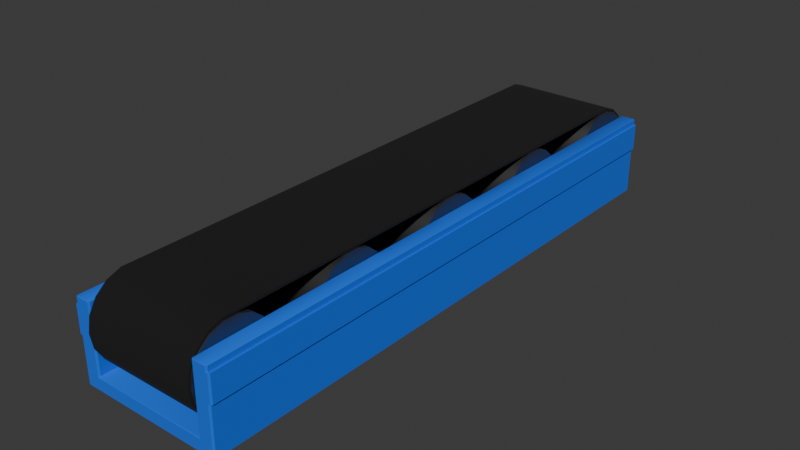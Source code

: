# Source: conveyor1x4-fixed.blend  (saved by Blender 4.0.36; exported with 4.5.12 LTS)
import bpy
from mathutils import Matrix  # noqa: F401  (used for matrix-valued properties, if any)

bpy.ops.wm.read_factory_settings(use_empty=True)
scene = bpy.context.scene
scene.name = 'Scene'

# ---- collections
col_collection = bpy.data.collections.new('Collection'); scene.collection.children.link(col_collection)

# ---- materials (node trees are filled in below, after node groups)
mat_material_001 = bpy.data.materials.new('Material.001')
mat_material_001.use_transparent_shadow = False
mat_material_002 = bpy.data.materials.new('Material.002')
mat_material_002.use_transparent_shadow = False
mat_rubber = bpy.data.materials.new('rubber')
mat_rubber.use_transparent_shadow = False

# ---- node groups
ng_auto_smooth = bpy.data.node_groups.new('Auto Smooth', 'GeometryNodeTree')
_s = ng_auto_smooth.interface.new_socket(name='Geometry', in_out='OUTPUT', socket_type='NodeSocketGeometry')
_s = ng_auto_smooth.interface.new_socket(name='Geometry', in_out='INPUT', socket_type='NodeSocketGeometry')
_s = ng_auto_smooth.interface.new_socket(name='Angle', in_out='INPUT', socket_type='NodeSocketFloat')
_s.subtype = 'ANGLE'
_s.min_value = 0.0
_s.max_value = 3.142
ng_auto_smooth.is_modifier = True
_N = ng_auto_smooth.nodes; _L = ng_auto_smooth.links
n0 = _N.new('NodeGroupOutput'); n0.name = 'Group Output'; n0.location = (480, -100)
n1 = _N.new('NodeGroupInput'); n1.name = 'Group Input'; n1.location = (-420, -300)
n2 = _N.new('NodeGroupInput'); n2.name = 'Group Input.001'; n2.location = (-60, -100)
n3 = _N.new('GeometryNodeSetShadeSmooth'); n3.name = 'Set Shade Smooth'; n3.location = (120, -100)
n3.domain = 'EDGE'
n4 = _N.new('GeometryNodeSetShadeSmooth'); n4.name = 'Set Shade Smooth.001'; n4.location = (300, -100)
n5 = _N.new('GeometryNodeInputMeshEdgeAngle'); n5.name = 'Edge Angle'; n5.location = (-420, -220)
n6 = _N.new('GeometryNodeInputEdgeSmooth'); n6.name = 'Is Edge Smooth'; n6.location = (-60, -160)
n7 = _N.new('GeometryNodeInputShadeSmooth'); n7.name = 'Is Face Smooth'; n7.location = (-240, -340)
n8 = _N.new('FunctionNodeBooleanMath'); n8.name = 'Boolean Math'; n8.location = (-60, -220)
n9 = _N.new('FunctionNodeCompare'); n9.name = 'Compare'; n9.location = (-240, -180)
n9.operation = 'LESS_EQUAL'
_L.new(n5.outputs[0], n9.inputs[0])
_L.new(n4.outputs[0], n0.inputs[0])
_L.new(n1.outputs[1], n9.inputs[1])
_L.new(n9.outputs[0], n8.inputs[0])
_L.new(n7.outputs[0], n8.inputs[1])
_L.new(n2.outputs[0], n3.inputs[0])
_L.new(n6.outputs[0], n3.inputs[1])
_L.new(n3.outputs[0], n4.inputs[0])
_L.new(n8.outputs[0], n3.inputs[2])
n0.is_active_output = True

# ---- material node trees
mat_material_001.use_nodes = True; mat_material_001.node_tree.nodes.clear()
_N = mat_material_001.node_tree.nodes; _L = mat_material_001.node_tree.links
n0 = _N.new('ShaderNodeBsdfPrincipled'); n0.name = 'Principled BSDF'; n0.location = (10, 300)
n0.inputs[0].default_value = (0.004399, 0.1434, 0.8002, 1.0)
n0.inputs[2].default_value = 1.0
n0.inputs[3].default_value = 1.45
n1 = _N.new('ShaderNodeOutputMaterial'); n1.name = 'Material Output'; n1.location = (300, 300)
_L.new(n0.outputs[0], n1.inputs[0])
n1.is_active_output = True
mat_material_002.use_nodes = True; mat_material_002.node_tree.nodes.clear()
_N = mat_material_002.node_tree.nodes; _L = mat_material_002.node_tree.links
n0 = _N.new('ShaderNodeBsdfPrincipled'); n0.name = 'Principled BSDF'; n0.location = (10, 300)
n0.inputs[0].default_value = (0.2037, 0.2037, 0.2037, 1.0)
n0.inputs[1].default_value = 1.0
n0.inputs[3].default_value = 1.45
n1 = _N.new('ShaderNodeOutputMaterial'); n1.name = 'Material Output'; n1.location = (300, 300)
_L.new(n0.outputs[0], n1.inputs[0])
n1.is_active_output = True
mat_rubber.use_nodes = True; mat_rubber.node_tree.nodes.clear()
_N = mat_rubber.node_tree.nodes; _L = mat_rubber.node_tree.links
n0 = _N.new('ShaderNodeOutputMaterial'); n0.name = 'Material Output'; n0.location = (550, 287)
n1 = _N.new('ShaderNodeBsdfPrincipled'); n1.name = 'Principled BSDF'; n1.location = (10, 300)
n1.inputs[0].default_value = (0.006278, 0.006278, 0.006278, 1.0)
n1.inputs[2].default_value = 1.0
n1.inputs[3].default_value = 1.45
_L.new(n1.outputs[0], n0.inputs[0])
n0.is_active_output = True

# ---- world
world_world = bpy.data.worlds.new('World'); scene.world = world_world
world_world.use_nodes = True; world_world.node_tree.nodes.clear()
_N = world_world.node_tree.nodes; _L = world_world.node_tree.links
n0 = _N.new('ShaderNodeOutputWorld'); n0.name = 'World Output'; n0.location = (300, 300)
n1 = _N.new('ShaderNodeBackground'); n1.name = 'Background'; n1.location = (10, 300)
n1.inputs[0].default_value = (0.05088, 0.05088, 0.05088, 1.0)
_L.new(n1.outputs[0], n0.inputs[0])
n0.is_active_output = True
world_world.color = (0.05088, 0.05088, 0.05088)
world_world.use_sun_shadow = False
world_world.sun_shadow_jitter_overblur = 0.0

# ---- meshes
me_cube_001 = bpy.data.meshes.new('Cube.001')
me_cube_001.from_pydata([(-0.4899, -2.0, -0.341), (-0.4999, -1.99, -0.341), (-0.4899, -1.99, -0.3466), (-0.4899, -2.0, 0.2046), (-0.4899, -1.99, 0.2102), (-0.4999, -1.99, 0.2046), (-0.4999, 1.99, -0.341), (-0.4899, 2.0, -0.341), (-0.4899, 1.99, -0.3466), (-0.4999, 1.99, 0.2046), (-0.4899, 1.99, 0.2102), (-0.4899, 2.0, 0.2046), (0.4901, -1.99, -0.3466), (0.5001, -1.99, -0.341), (0.4901, -2.0, -0.341), (0.4901, -2.0, 0.2046), (0.5001, -1.99, 0.2046), (0.4901, -1.99, 0.2102), (0.4901, 1.99, -0.3466), (0.4901, 2.0, -0.341), (0.5001, 1.99, -0.341), (0.5001, 1.99, 0.2046), (0.4901, 2.0, 0.2046), (0.4901, 1.99, 0.2102), (-0.3822, 1.99, -0.2549), (-0.4022, 2.0, -0.2604), (-0.3922, 1.99, -0.2493), (-0.4022, 2.0, 0.2046), (-0.4022, 1.99, 0.2102), (-0.3922, 1.99, 0.2046), (0.3924, 1.99, 0.2046), (0.4024, 1.99, 0.2102), (0.4024, 2.0, 0.2046), (0.3924, 1.99, -0.2493), (0.4024, 2.0, -0.2604), (0.3824, 1.99, -0.2549), (-0.4022, -2.0, 0.2046), (-0.3922, -1.99, 0.2046), (-0.4022, -1.99, 0.2102), (0.3924, -1.99, -0.2493), (0.3824, -1.99, -0.2549), (0.4024, -2.0, -0.2604), (0.4024, -2.0, 0.2046), (0.4024, -1.99, 0.2102), (0.3924, -1.99, 0.2046), (-0.3822, -1.99, -0.2549), (-0.3922, -1.99, -0.2493), (-0.4022, -2.0, -0.2604), (0.5001, -1.99, -0.01343), (0.5001, -1.99, 0.1684), (0.4901, -2.0, 0.1684), (0.4901, -2.0, -0.01343), (0.4901, 2.0, -0.01343), (0.4901, 2.0, 0.1684), (0.5001, 1.99, 0.1684), (0.5001, 1.99, -0.01343), (0.5141, -1.99, -0.01343), (0.5141, -1.99, 0.1684), (0.5041, -2.0, 0.1684), (0.5041, -2.0, -0.01343), (0.5041, 2.0, -0.01343), (0.5041, 2.0, 0.1684), (0.5141, 1.99, 0.1684), (0.5141, 1.99, -0.01343), (-0.4899, -2.0, -0.0298), (-0.4899, -2.0, 0.1521), (-0.4999, -1.99, 0.1521), (-0.4999, -1.99, -0.0298), (-0.4999, 1.99, -0.0298), (-0.4999, 1.99, 0.1521), (-0.4899, 2.0, 0.1521), (-0.4899, 2.0, -0.0298), (-0.5046, -2.0, -0.0298), (-0.5046, -2.0, 0.1521), (-0.5146, -1.99, 0.1521), (-0.5146, -1.99, -0.0298), (-0.5146, 1.99, -0.0298), (-0.5146, 1.99, 0.1521), (-0.5046, 2.0, 0.1521), (-0.5046, 2.0, -0.0298)], [], [(8, 18, 12, 2), (54, 21, 16, 49), (17, 23, 31, 43), (66, 5, 9, 69), (10, 4, 38, 28), (22, 53, 52, 19, 7, 71, 70, 11, 27, 25, 34, 32), (40, 35, 24, 45), (33, 39, 44, 30), (37, 46, 26, 29), (0, 1, 2), (3, 4, 5), (6, 7, 8), (9, 10, 11), (12, 13, 14), (15, 16, 17), (18, 19, 20), (21, 22, 23), (24, 25, 26), (27, 28, 29), (30, 31, 32), (33, 34, 35), (36, 37, 38), (39, 40, 41), (42, 43, 44), (45, 46, 47), (65, 3, 5, 66), (1, 6, 8, 2), (4, 10, 9, 5), (2, 12, 14, 0), (49, 16, 15, 50), (7, 19, 18, 8), (53, 22, 21, 54), (32, 34, 33, 30), (10, 28, 27, 11), (22, 32, 31, 23), (24, 35, 34, 25), (16, 21, 23, 17), (35, 40, 39, 33), (17, 43, 42, 15), (40, 45, 47, 41), (30, 44, 43, 31), (3, 36, 38, 4), (28, 38, 37, 29), (69, 9, 11, 70), (36, 47, 46, 37), (25, 27, 29, 26), (41, 42, 44, 39), (26, 46, 45, 24), (12, 18, 20, 13), (3, 65, 64, 0, 14, 51, 50, 15, 42, 41, 47, 36), (19, 52, 55, 20), (53, 54, 62, 61), (13, 48, 51, 14), (49, 50, 58, 57), (20, 55, 48, 13), (54, 49, 57, 62), (60, 61, 62, 63), (56, 57, 58, 59), (63, 62, 57, 56), (52, 53, 61, 60), (50, 51, 59, 58), (48, 55, 63, 56), (51, 48, 56, 59), (55, 52, 60, 63), (6, 68, 71, 7), (64, 65, 73, 72), (0, 64, 67, 1), (68, 67, 75, 76), (1, 67, 68, 6), (70, 71, 79, 78), (76, 77, 78, 79), (72, 73, 74, 75), (75, 74, 77, 76), (67, 64, 72, 75), (71, 68, 76, 79), (66, 69, 77, 74), (65, 66, 74, 73), (69, 70, 78, 77)])
me_cube_001.polygons.foreach_set('use_smooth', [True] * 78)
_uv = me_cube_001.uv_layers.new(name='UVMap')
_uv.uv.foreach_set('vector', [0.1275, 0.5013, 0.3725, 0.5012, 0.3725, 0.7487, 0.1275, 0.7487, 0.6063, 0.5012, 0.6225, 0.5012, 0.6225, 0.7487, 0.6063, 0.7487, 0.6275, 0.7488, 0.6275, 0.5013, 0.6494, 0.5012, 0.6494, 0.7488, 0.5989, 0.00125, 0.6225, 0.00125, 0.6225, 0.2488, 0.5989, 0.2488, 0.8725, 0.5013, 0.8725, 0.7487, 0.8506, 0.7488, 0.8506, 0.5013, 0.6225, 0.4975, 0.6063, 0.4975, 0.5246, 0.4975, 0.3775, 0.4975, 0.3775, 0.2525, 0.5173, 0.2525, 0.5989, 0.2525, 0.6225, 0.2525, 0.6225, 0.2744, 0.4137, 0.2744, 0.4137, 0.4756, 0.6225, 0.4756, 0.3718, 0.723, 0.3718, 0.527, 0.1282, 0.527, 0.1282, 0.723, 0.3775, 0.527, 0.3775, 0.723, 0.5793, 0.723, 0.5793, 0.527, 0.5793, 0.02703, 0.3775, 0.02703, 0.3775, 0.223, 0.5793, 0.223, 0.3775, 0.0, 0.3775, 0.00125, 0.375, 0.00125, 0.8725, 0.75, 0.8725, 0.7487, 0.875, 0.7488, 0.3775, 0.2488, 0.3775, 0.25, 0.375, 0.2488, 0.875, 0.5013, 0.8725, 0.5013, 0.8725, 0.5, 0.3725, 0.7487, 0.375, 0.7488, 0.3725, 0.75, 0.6225, 0.7525, 0.6225, 0.75, 0.625, 0.7525, 0.3725, 0.5012, 0.3725, 0.5, 0.375, 0.5013, 0.6225, 0.5, 0.6225, 0.4975, 0.625, 0.4975, 0.4162, 0.2794, 0.4137, 0.2744, 0.4187, 0.2769, 0.8506, 0.5, 0.8506, 0.5013, 0.8481, 0.5013, 0.6519, 0.5013, 0.6494, 0.5012, 0.6494, 0.5, 0.4187, 0.4731, 0.4137, 0.4756, 0.4162, 0.4706, 0.6225, 0.9756, 0.6225, 0.9731, 0.625, 0.9756, 0.4187, 0.7769, 0.4162, 0.7794, 0.4137, 0.7744, 0.6225, 0.7744, 0.625, 0.7744, 0.6225, 0.7769, 0.4162, 0.9706, 0.4187, 0.9731, 0.4137, 0.9756, 0.5989, 0.0, 0.6225, 0.0, 0.6225, 0.00125, 0.5989, 0.00125, 0.125, 0.7488, 0.125, 0.5013, 0.1275, 0.5013, 0.1275, 0.7487, 0.8725, 0.7487, 0.8725, 0.5013, 0.875, 0.5013, 0.875, 0.7488, 0.1275, 0.7487, 0.3725, 0.7487, 0.3725, 0.75, 0.1275, 0.75, 0.6063, 0.7487, 0.6225, 0.7487, 0.6225, 0.7525, 0.6063, 0.7525, 0.1275, 0.5, 0.3725, 0.5, 0.3725, 0.5012, 0.1275, 0.5013, 0.6063, 0.4975, 0.6225, 0.4975, 0.6225, 0.5012, 0.6063, 0.5012, 0.6225, 0.4756, 0.4137, 0.4756, 0.4187, 0.4731, 0.6225, 0.4731, 0.8725, 0.5013, 0.8506, 0.5013, 0.8506, 0.5, 0.8725, 0.5, 0.6225, 0.4975, 0.6225, 0.4756, 0.625, 0.4756, 0.625, 0.4975, 0.4162, 0.2794, 0.4162, 0.4706, 0.4137, 0.4756, 0.4137, 0.2744, 0.6225, 0.7487, 0.6225, 0.5012, 0.6275, 0.5013, 0.6275, 0.7488, 0.3718, 0.527, 0.3718, 0.723, 0.3775, 0.723, 0.3775, 0.527, 0.625, 0.7525, 0.625, 0.7744, 0.6225, 0.7744, 0.6225, 0.7525, 0.4162, 0.7794, 0.4162, 0.9706, 0.4137, 0.9756, 0.4137, 0.7744, 0.6519, 0.5013, 0.6519, 0.7488, 0.6494, 0.7488, 0.6494, 0.5012, 0.8725, 0.75, 0.8506, 0.75, 0.8506, 0.7488, 0.8725, 0.7487, 0.8506, 0.5013, 0.8506, 0.7488, 0.8481, 0.7488, 0.8481, 0.5013, 0.5989, 0.2488, 0.6225, 0.2488, 0.6225, 0.2525, 0.5989, 0.2525, 0.6225, 0.9756, 0.4137, 0.9756, 0.4187, 0.9731, 0.6225, 0.9731, 0.4137, 0.2744, 0.6225, 0.2744, 0.6225, 0.2769, 0.4187, 0.2769, 0.4137, 0.7744, 0.6225, 0.7744, 0.6225, 0.7769, 0.4187, 0.7769, 0.3775, 0.223, 0.3775, 0.02703, 0.375, 0.02703, 0.375, 0.223, 0.3725, 0.7487, 0.3725, 0.5012, 0.3775, 0.5013, 0.3775, 0.7487, 0.6225, 0.9975, 0.5989, 0.9975, 0.5173, 0.9975, 0.3775, 0.9975, 0.3775, 0.7525, 0.5246, 0.7525, 0.6063, 0.7525, 0.6225, 0.7525, 0.6225, 0.7744, 0.4137, 0.7744, 0.4137, 0.9756, 0.6225, 0.9756, 0.3775, 0.4975, 0.5246, 0.4975, 0.5246, 0.5012, 0.3775, 0.5013, 0.6063, 0.4975, 0.6063, 0.5012, 0.6063, 0.5012, 0.6063, 0.4975, 0.3775, 0.7487, 0.5246, 0.7487, 0.5246, 0.7525, 0.3775, 0.7525, 0.6063, 0.7487, 0.6063, 0.7525, 0.6063, 0.7525, 0.6063, 0.7487, 0.3775, 0.5013, 0.5246, 0.5012, 0.5246, 0.7487, 0.3775, 0.7487, 0.6063, 0.5012, 0.6063, 0.7487, 0.6063, 0.7487, 0.6063, 0.5012, 0.5246, 0.4975, 0.6063, 0.4975, 0.6063, 0.5012, 0.5246, 0.5012, 0.5246, 0.7487, 0.6063, 0.7487, 0.6063, 0.7525, 0.5246, 0.7525, 0.5246, 0.5012, 0.6063, 0.5012, 0.6063, 0.7487, 0.5246, 0.7487, 0.5246, 0.4975, 0.6063, 0.4975, 0.6063, 0.4975, 0.5246, 0.4975, 0.6063, 0.7525, 0.5246, 0.7525, 0.5246, 0.7525, 0.6063, 0.7525, 0.5246, 0.7487, 0.5246, 0.5012, 0.5246, 0.5012, 0.5246, 0.7487, 0.5246, 0.7525, 0.5246, 0.7487, 0.5246, 0.7487, 0.5246, 0.7525, 0.5246, 0.5012, 0.5246, 0.4975, 0.5246, 0.4975, 0.5246, 0.5012, 0.3775, 0.2488, 0.5173, 0.2488, 0.5173, 0.2525, 0.3775, 0.2525, 0.5173, 0.9975, 0.5989, 0.9975, 0.5989, 0.9975, 0.5173, 0.9975, 0.3775, 0.0, 0.5173, 0.0, 0.5173, 0.00125, 0.3775, 0.00125, 0.5173, 0.2488, 0.5173, 0.00125, 0.5173, 0.00125, 0.5173, 0.2488, 0.3775, 0.00125, 0.5173, 0.00125, 0.5173, 0.2488, 0.3775, 0.2488, 0.5989, 0.2525, 0.5173, 0.2525, 0.5173, 0.2525, 0.5989, 0.2525, 0.5173, 0.2488, 0.5989, 0.2488, 0.5989, 0.2525, 0.5173, 0.2525, 0.5173, 0.0, 0.5989, 0.0, 0.5989, 0.00125, 0.5173, 0.00125, 0.5173, 0.00125, 0.5989, 0.00125, 0.5989, 0.2488, 0.5173, 0.2488, 0.5173, 0.00125, 0.5173, 0.0, 0.5173, 0.0, 0.5173, 0.00125, 0.5173, 0.2525, 0.5173, 0.2488, 0.5173, 0.2488, 0.5173, 0.2525, 0.5989, 0.00125, 0.5989, 0.2488, 0.5989, 0.2488, 0.5989, 0.00125, 0.5989, 0.0, 0.5989, 0.00125, 0.5989, 0.00125, 0.5989, 0.0, 0.5989, 0.2488, 0.5989, 0.2525, 0.5989, 0.2525, 0.5989, 0.2488])
me_cube_001.materials.append(mat_material_001)
me_cube_001.update()
me_cylinder = bpy.data.meshes.new('Cylinder')
me_cylinder.from_pydata([(-0.3928, 0.2767, -3.819e-08), (0.3928, 0.2767, 2.142e-08), (-0.3928, 0.26, -0.09462), (0.3928, 0.26, -0.09462), (-0.3928, 0.2119, -0.1778), (0.3928, 0.2119, -0.1778), (-0.3928, 0.1383, -0.2396), (0.3928, 0.1383, -0.2396), (-0.3928, 0.04804, -0.2725), (0.3928, 0.04804, -0.2725), (-0.3928, -0.04804, -0.2725), (0.3928, -0.04804, -0.2725), (-0.3928, -0.1383, -0.2396), (0.3928, -0.1383, -0.2396), (-0.3928, -0.2119, -0.1778), (0.3928, -0.2119, -0.1778), (-0.3928, -0.26, -0.09462), (0.3928, -0.26, -0.09462), (-0.3928, -0.2767, -3.819e-08), (0.3928, -0.2767, 2.142e-08), (-0.3928, -0.26, 0.09462), (0.3928, -0.26, 0.09462), (-0.3928, -0.2119, 0.1778), (0.3928, -0.2119, 0.1778), (-0.3928, -0.1383, 0.2396), (0.3928, -0.1383, 0.2396), (-0.3928, -0.04804, 0.2725), (0.3928, -0.04804, 0.2725), (-0.3928, 0.04804, 0.2725), (0.3928, 0.04804, 0.2725), (-0.3928, 0.1383, 0.2396), (0.3928, 0.1383, 0.2396), (-0.3928, 0.2119, 0.1778), (0.3928, 0.2119, 0.1778), (-0.3928, 0.26, 0.09462), (0.3928, 0.26, 0.09462)], [], [(0, 1, 3, 2), (2, 3, 5, 4), (4, 5, 7, 6), (6, 7, 9, 8), (8, 9, 11, 10), (10, 11, 13, 12), (12, 13, 15, 14), (14, 15, 17, 16), (16, 17, 19, 18), (18, 19, 21, 20), (20, 21, 23, 22), (22, 23, 25, 24), (24, 25, 27, 26), (26, 27, 29, 28), (28, 29, 31, 30), (30, 31, 33, 32), (3, 1, 35, 33, 31, 29, 27, 25, 23, 21, 19, 17, 15, 13, 11, 9, 7, 5), (32, 33, 35, 34), (34, 35, 1, 0), (0, 2, 4, 6, 8, 10, 12, 14, 16, 18, 20, 22, 24, 26, 28, 30, 32, 34)])
me_cylinder.polygons.foreach_set('use_smooth', [True] * 20)
_uv = me_cylinder.uv_layers.new(name='UVMap')
_uv.uv.foreach_set('vector', [1.0, 0.5, 1.0, 1.0, 0.9444, 1.0, 0.9444, 0.5, 0.9444, 0.5, 0.9444, 1.0, 0.8889, 1.0, 0.8889, 0.5, 0.8889, 0.5, 0.8889, 1.0, 0.8333, 1.0, 0.8333, 0.5, 0.8333, 0.5, 0.8333, 1.0, 0.7778, 1.0, 0.7778, 0.5, 0.7778, 0.5, 0.7778, 1.0, 0.7222, 1.0, 0.7222, 0.5, 0.7222, 0.5, 0.7222, 1.0, 0.6667, 1.0, 0.6667, 0.5, 0.6667, 0.5, 0.6667, 1.0, 0.6111, 1.0, 0.6111, 0.5, 0.6111, 0.5, 0.6111, 1.0, 0.5556, 1.0, 0.5556, 0.5, 0.5556, 0.5, 0.5556, 1.0, 0.5, 1.0, 0.5, 0.5, 0.5, 0.5, 0.5, 1.0, 0.4444, 1.0, 0.4444, 0.5, 0.4444, 0.5, 0.4444, 1.0, 0.3889, 1.0, 0.3889, 0.5, 0.3889, 0.5, 0.3889, 1.0, 0.3333, 1.0, 0.3333, 0.5, 0.3333, 0.5, 0.3333, 1.0, 0.2778, 1.0, 0.2778, 0.5, 0.2778, 0.5, 0.2778, 1.0, 0.2222, 1.0, 0.2222, 0.5, 0.2222, 0.5, 0.2222, 1.0, 0.1667, 1.0, 0.1667, 0.5, 0.1667, 0.5, 0.1667, 1.0, 0.1111, 1.0, 0.1111, 0.5, 0.3321, 0.4755, 0.25, 0.49, 0.1679, 0.4755, 0.09573, 0.4339, 0.04215, 0.37, 0.01365, 0.2917, 0.01365, 0.2083, 0.04215, 0.13, 0.09573, 0.06615, 0.1679, 0.02447, 0.25, 0.01, 0.3321, 0.02447, 0.4043, 0.06615, 0.4578, 0.13, 0.4864, 0.2083, 0.4864, 0.2917, 0.4578, 0.37, 0.4043, 0.4339, 0.1111, 0.5, 0.1111, 1.0, 0.05556, 1.0, 0.05556, 0.5, 0.05556, 0.5, 0.05556, 1.0, -1.863e-07, 1.0, -1.863e-07, 0.5, 0.75, 0.49, 0.8321, 0.4755, 0.9043, 0.4339, 0.9578, 0.37, 0.9864, 0.2917, 0.9864, 0.2083, 0.9578, 0.13, 0.9043, 0.06615, 0.8321, 0.02447, 0.75, 0.01, 0.6679, 0.02447, 0.5957, 0.06615, 0.5422, 0.13, 0.5136, 0.2083, 0.5136, 0.2917, 0.5422, 0.37, 0.5957, 0.4339, 0.6679, 0.4755])
me_cylinder.materials.append(mat_material_002)
me_cylinder.update()
me_cylinder_003 = bpy.data.meshes.new('Cylinder.003')
me_cylinder_003.from_pydata([(-0.3853, -1.683, -0.2897), (0.3853, -1.683, -0.2897), (-0.3853, -1.785, -0.2897), (0.3853, -1.785, -0.2897), (-0.3853, -1.881, -0.2548), (0.3853, -1.881, -0.2548), (-0.3853, -1.959, -0.1891), (0.3853, -1.959, -0.1891), (-0.3853, -2.011, -0.1006), (0.3853, -2.011, -0.1006), (-0.3853, -2.028, -4.47e-08), (0.3853, -2.028, 1.49e-08), (-0.3853, -2.011, 0.1006), (0.3853, -2.011, 0.1006), (-0.3853, -1.959, 0.1891), (0.3853, -1.959, 0.1891), (-0.3853, -1.881, 0.2548), (0.3853, -1.881, 0.2548), (-0.3853, -1.785, 0.2897), (0.3853, -1.785, 0.2897), (-0.3853, -1.683, 0.2897), (0.3853, -1.683, 0.2897), (-0.3853, 1.683, -0.2897), (0.3853, 1.683, -0.2897), (-0.3853, 1.785, -0.2897), (0.3853, 1.785, -0.2897), (-0.3853, 1.881, -0.2548), (0.3853, 1.881, -0.2548), (-0.3853, 1.959, -0.1891), (0.3853, 1.959, -0.1891), (-0.3853, 2.011, -0.1006), (0.3853, 2.011, -0.1006), (-0.3853, 2.028, -4.47e-08), (0.3853, 2.028, 1.49e-08), (-0.3853, 2.011, 0.1006), (0.3853, 2.011, 0.1006), (-0.3853, 1.959, 0.1891), (0.3853, 1.959, 0.1891), (-0.3853, 1.881, 0.2548), (0.3853, 1.881, 0.2548), (-0.3853, 1.785, 0.2897), (0.3853, 1.785, 0.2897), (-0.3853, 1.683, 0.2897), (0.3853, 1.683, 0.2897), (-0.3853, -1.683, -0.2737), (0.3853, -1.683, -0.2737), (-0.3853, -1.782, -0.2739), (0.3853, -1.782, -0.2739), (-0.3853, -1.873, -0.2409), (0.3853, -1.873, -0.2409), (-0.3853, -1.947, -0.1788), (0.3853, -1.947, -0.1788), (-0.3853, -1.996, -0.09513), (0.3853, -1.996, -0.09513), (-0.3853, -2.012, -4.47e-08), (0.3853, -2.012, 1.49e-08), (-0.3853, -1.996, 0.09513), (0.3853, -1.996, 0.09513), (-0.3853, -1.947, 0.1788), (0.3853, -1.947, 0.1788), (-0.3853, -1.873, 0.2409), (0.3853, -1.873, 0.2409), (-0.3853, -1.782, 0.2739), (0.3853, -1.782, 0.2739), (-0.3853, -1.683, 0.2737), (0.3853, -1.683, 0.2737), (-0.3853, 1.683, -0.2737), (0.3853, 1.683, -0.2737), (-0.3853, 1.782, -0.2739), (0.3853, 1.782, -0.2739), (-0.3853, 1.873, -0.2409), (0.3853, 1.873, -0.2409), (-0.3853, 1.947, -0.1788), (0.3853, 1.947, -0.1788), (-0.3853, 1.996, -0.09513), (0.3853, 1.996, -0.09513), (-0.3853, 2.012, -4.47e-08), (0.3853, 2.012, 1.49e-08), (-0.3853, 1.996, 0.09513), (0.3853, 1.996, 0.09513), (-0.3853, 1.947, 0.1788), (0.3853, 1.947, 0.1788), (-0.3853, 1.873, 0.2409), (0.3853, 1.873, 0.2409), (-0.3853, 1.782, 0.2739), (0.3853, 1.782, 0.2739), (-0.3853, 1.683, 0.2737), (0.3853, 1.683, 0.2737)], [], [(0, 1, 3, 2), (2, 3, 5, 4), (4, 5, 7, 6), (6, 7, 9, 8), (8, 9, 11, 10), (10, 11, 13, 12), (12, 13, 15, 14), (14, 15, 17, 16), (16, 17, 19, 18), (18, 19, 21, 20), (22, 24, 25, 23), (24, 26, 27, 25), (26, 28, 29, 27), (28, 30, 31, 29), (30, 32, 33, 31), (32, 34, 35, 33), (34, 36, 37, 35), (36, 38, 39, 37), (38, 40, 41, 39), (40, 42, 43, 41), (20, 21, 43, 42), (0, 22, 23, 1), (44, 46, 47, 45), (46, 48, 49, 47), (48, 50, 51, 49), (50, 52, 53, 51), (52, 54, 55, 53), (54, 56, 57, 55), (56, 58, 59, 57), (58, 60, 61, 59), (60, 62, 63, 61), (62, 64, 65, 63), (66, 67, 69, 68), (68, 69, 71, 70), (70, 71, 73, 72), (72, 73, 75, 74), (74, 75, 77, 76), (76, 77, 79, 78), (78, 79, 81, 80), (80, 81, 83, 82), (82, 83, 85, 84), (84, 85, 87, 86), (64, 86, 87, 65), (44, 45, 67, 66), (0, 2, 46, 44), (3, 1, 45, 47), (2, 4, 48, 46), (5, 3, 47, 49), (4, 6, 50, 48), (7, 5, 49, 51), (6, 8, 52, 50), (9, 7, 51, 53), (8, 10, 54, 52), (11, 9, 53, 55), (10, 12, 56, 54), (13, 11, 55, 57), (12, 14, 58, 56), (15, 13, 57, 59), (14, 16, 60, 58), (17, 15, 59, 61), (16, 18, 62, 60), (19, 17, 61, 63), (18, 20, 64, 62), (21, 19, 63, 65), (24, 22, 66, 68), (23, 25, 69, 67), (26, 24, 68, 70), (25, 27, 71, 69), (28, 26, 70, 72), (27, 29, 73, 71), (30, 28, 72, 74), (29, 31, 75, 73), (32, 30, 74, 76), (31, 33, 77, 75), (34, 32, 76, 78), (33, 35, 79, 77), (36, 34, 78, 80), (35, 37, 81, 79), (38, 36, 80, 82), (37, 39, 83, 81), (40, 38, 82, 84), (39, 41, 85, 83), (42, 40, 84, 86), (41, 43, 87, 85), (43, 21, 65, 87), (20, 42, 86, 64), (1, 23, 67, 45), (22, 0, 44, 66)])
me_cylinder_003.polygons.foreach_set('use_smooth', [True] * 88)
_uv = me_cylinder_003.uv_layers.new(name='UVMap')
_uv.uv.foreach_set('vector', [0.7527, 0.05995, 0.5855, 0.05995, 0.5855, 0.03779, 0.7527, 0.03779, 0.7527, 0.03779, 0.5855, 0.03779, 0.5855, 0.01697, 0.7527, 0.01697, 0.4179, -0.08252, 0.2508, -0.08252, 0.2508, -0.0995, 0.4179, -0.0995, 0.4182, -0.0005698, 0.251, -0.0005698, 0.251, -0.02139, 0.4182, -0.02139, 0.4182, -0.02139, 0.251, -0.02139, 0.251, -0.04354, 0.4182, -0.04354, 0.4182, -0.04354, 0.251, -0.04354, 0.251, -0.06436, 0.4182, -0.06436, 0.4182, -0.06436, 0.251, -0.06436, 0.251, -0.08133, 0.4182, -0.08133, 0.2513, 0.0, 0.4184, 0.0, 0.4184, 0.01697, 0.2513, 0.01697, 0.2513, 0.01697, 0.4184, 0.01697, 0.4184, 0.03779, 0.2513, 0.03779, 0.2513, 0.03779, 0.4184, 0.03779, 0.4184, 0.05995, 0.2513, 0.05995, 0.7527, 0.7899, 0.7527, 0.8121, 0.5855, 0.8121, 0.5855, 0.7899, 0.7527, 0.8121, 0.7527, 0.8329, 0.5855, 0.8329, 0.5855, 0.8121, 0.4181, 0.691, 0.4181, 0.708, 0.251, 0.708, 0.251, 0.691, 0.4181, 0.708, 0.4181, 0.7288, 0.251, 0.7288, 0.251, 0.708, 0.4181, 0.7288, 0.4181, 0.7509, 0.251, 0.7509, 0.251, 0.7288, 0.4181, 0.7509, 0.4181, 0.7718, 0.251, 0.7718, 0.251, 0.7509, 0.4181, 0.7718, 0.4181, 0.7887, 0.251, 0.7887, 0.251, 0.7718, 0.2513, 0.8498, 0.2513, 0.8329, 0.4184, 0.8329, 0.4184, 0.8498, 0.2513, 0.8329, 0.2513, 0.8121, 0.4184, 0.8121, 0.4184, 0.8329, 0.2513, 0.8121, 0.2513, 0.7899, 0.4184, 0.7899, 0.4184, 0.8121, 0.2513, 0.05995, 0.4184, 0.05995, 0.4184, 0.7899, 0.2513, 0.7899, 0.7527, 0.05995, 0.7527, 0.7899, 0.5855, 0.7899, 0.5855, 0.05995, 0.4184, 0.05728, 0.4184, 0.03573, 0.5855, 0.03573, 0.5855, 0.05728, 0.4184, 0.03573, 0.4184, 0.01605, 0.5855, 0.01605, 0.5855, 0.03573, 0.4184, 0.01605, 0.4184, 0.0, 0.5855, 0.0, 0.5855, 0.01605, 0.9961, 0.1671, 0.9801, 0.1671, 0.9801, 2.397e-09, 0.9961, 1.696e-09, 0.9801, 0.1671, 0.9604, 0.1671, 0.9604, 3.258e-09, 0.9801, 2.397e-09, 0.9604, 0.1671, 0.9395, 0.1671, 0.9395, 1.064e-08, 0.9604, 3.258e-09, 0.9395, 0.1671, 0.9198, 0.1671, 0.9198, 1.15e-08, 0.9395, 1.064e-08, 0.9198, 0.0, 0.9198, 0.01605, 0.7527, 0.01605, 0.7527, 0.0, 0.9198, 0.01605, 0.9198, 0.03573, 0.7527, 0.03573, 0.7527, 0.01605, 0.9198, 0.03573, 0.9198, 0.05728, 0.7527, 0.05728, 0.7527, 0.03573, 0.4184, 0.7872, 0.5855, 0.7872, 0.5855, 0.8088, 0.4184, 0.8088, 0.4184, 0.8088, 0.5855, 0.8088, 0.5855, 0.8285, 0.4184, 0.8285, 0.4184, 0.8285, 0.5855, 0.8285, 0.5855, 0.8445, 0.4184, 0.8445, 0.8504, 0.9956, 0.8504, 0.8285, 0.8664, 0.8285, 0.8664, 0.9956, 0.8664, 0.9956, 0.8664, 0.8285, 0.8861, 0.8285, 0.8861, 0.9956, 0.8861, 0.9956, 0.8861, 0.8285, 0.9071, 0.8285, 0.9071, 0.9956, 0.9071, 0.9956, 0.9071, 0.8285, 0.9268, 0.8285, 0.9268, 0.9956, 0.9268, 0.9956, 0.9268, 0.8285, 0.9428, 0.8285, 0.9428, 0.9956, 0.9198, 0.8285, 0.7527, 0.8285, 0.7527, 0.8088, 0.9198, 0.8088, 0.9198, 0.8088, 0.7527, 0.8088, 0.7527, 0.7872, 0.9198, 0.7872, 0.9198, 0.05728, 0.9198, 0.7872, 0.7527, 0.7872, 0.7527, 0.05728, 0.4184, 0.05728, 0.5855, 0.05728, 0.5855, 0.7872, 0.4184, 0.7872, 0.2513, 0.8048, 0.2513, 0.827, 0.2479, 0.8264, 0.2478, 0.8048, 0.1256, 0.05271, 0.1256, 0.07487, 0.1222, 0.07487, 0.1222, 0.05332, 0.2513, 0.827, 0.2437, 0.8478, 0.2407, 0.8461, 0.2479, 0.8264, 0.1181, 0.0319, 0.1256, 0.05271, 0.1222, 0.05332, 0.1151, 0.03363, 0.2437, 0.8478, 0.2295, 0.8648, 0.2272, 0.8621, 0.2407, 0.8461, 0.1038, 0.01492, 0.1181, 0.0319, 0.1151, 0.03363, 0.1016, 0.01759, 0.2295, 0.8648, 0.2103, 0.8758, 0.2091, 0.8726, 0.2272, 0.8621, 0.08464, 0.003847, 0.1038, 0.01492, 0.1016, 0.01759, 0.08345, 0.007114, 0.2103, 0.8758, 0.1885, 0.8797, 0.1885, 0.8762, 0.2091, 0.8726, 0.06282, -8.238e-09, 0.08464, 0.003847, 0.08345, 0.007114, 0.06282, 0.003476, 0.1885, 0.8797, 0.1667, 0.8758, 0.1678, 0.8726, 0.1885, 0.8762, 0.041, 0.003847, 0.06282, -8.238e-09, 0.06282, 0.003476, 0.04219, 0.007114, 0.1667, 0.8758, 0.1475, 0.8648, 0.1497, 0.8621, 0.1678, 0.8726, 0.02182, 0.01492, 0.041, 0.003847, 0.04219, 0.007114, 0.02405, 0.01759, 0.1475, 0.8648, 0.1332, 0.8478, 0.1362, 0.8461, 0.1497, 0.8621, 0.007577, 0.0319, 0.02182, 0.01492, 0.02405, 0.01759, 0.01059, 0.03363, 0.1332, 0.8478, 0.1256, 0.827, 0.1291, 0.8264, 0.1362, 0.8461, 0.0, 0.05271, 0.007577, 0.0319, 0.01059, 0.03363, 0.003423, 0.05332, 0.1256, 0.827, 0.1256, 0.8048, 0.1291, 0.8048, 0.1291, 0.8264, 0.0, 0.07487, 0.0, 0.05271, 0.003423, 0.05332, 0.003476, 0.07487, 0.2513, 0.05271, 0.2513, 0.07487, 0.2478, 0.07487, 0.2479, 0.05332, 0.1256, 0.8048, 0.1256, 0.827, 0.1222, 0.8264, 0.1222, 0.8048, 0.2437, 0.0319, 0.2513, 0.05271, 0.2479, 0.05332, 0.2407, 0.03363, 0.1256, 0.827, 0.1181, 0.8478, 0.1151, 0.8461, 0.1222, 0.8264, 0.2295, 0.01492, 0.2437, 0.0319, 0.2407, 0.03363, 0.2272, 0.01759, 0.1181, 0.8478, 0.1038, 0.8648, 0.1016, 0.8621, 0.1151, 0.8461, 0.2103, 0.003847, 0.2295, 0.01492, 0.2272, 0.01759, 0.2091, 0.007114, 0.1038, 0.8648, 0.08464, 0.8758, 0.08345, 0.8726, 0.1016, 0.8621, 0.1885, -2.746e-09, 0.2103, 0.003847, 0.2091, 0.007114, 0.1885, 0.003476, 0.08464, 0.8758, 0.06282, 0.8797, 0.06282, 0.8762, 0.08345, 0.8726, 0.1667, 0.003847, 0.1885, -2.746e-09, 0.1885, 0.003476, 0.1678, 0.007114, 0.06282, 0.8797, 0.041, 0.8758, 0.04219, 0.8726, 0.06282, 0.8762, 0.1475, 0.01492, 0.1667, 0.003847, 0.1678, 0.007114, 0.1497, 0.01759, 0.041, 0.8758, 0.02182, 0.8648, 0.02405, 0.8621, 0.04219, 0.8726, 0.1332, 0.0319, 0.1475, 0.01492, 0.1497, 0.01759, 0.1362, 0.03363, 0.02182, 0.8648, 0.007577, 0.8478, 0.01059, 0.8461, 0.02405, 0.8621, 0.1256, 0.05271, 0.1332, 0.0319, 0.1362, 0.03363, 0.1291, 0.05332, 0.007577, 0.8478, 4.47e-08, 0.827, 0.003423, 0.8264, 0.01059, 0.8461, 0.1256, 0.07487, 0.1256, 0.05271, 0.1291, 0.05332, 0.1291, 0.07487, 4.47e-08, 0.827, 4.47e-08, 0.8048, 0.003476, 0.8048, 0.003423, 0.8264, 4.47e-08, 0.8048, 0.0, 0.07487, 0.003476, 0.07487, 0.003476, 0.8048, 0.1256, 0.8048, 0.1256, 0.07487, 0.1291, 0.07487, 0.1291, 0.8048, 0.1256, 0.07487, 0.1256, 0.8048, 0.1222, 0.8048, 0.1222, 0.07487, 0.2513, 0.07487, 0.2513, 0.8048, 0.2478, 0.8048, 0.2478, 0.07487])
me_cylinder_003.materials.append(mat_rubber)
me_cylinder_003.update()

# ---- objects
ob_case = bpy.data.objects.new('case', me_cube_001)
ob_roller = bpy.data.objects.new('roller', me_cylinder)
ob_belt = bpy.data.objects.new('belt', me_cylinder_003)

# ---- transforms, parenting, visibility, modifiers, constraints
ob_case.location = (-6.908e-05, 1.0, 0.06822)
_m = ob_case.modifiers.new('Auto Smooth', 'NODES')
_m.node_group = ng_auto_smooth
_gi = [s.identifier for s in ng_auto_smooth.interface.items_tree if s.item_type == 'SOCKET' and s.in_out == 'INPUT']
_m[_gi[1]] = 0.5236  # Angle
ob_roller.location = (-9.977e-09, -0.7359, 0.1)
_m = ob_roller.modifiers.new('Array', 'ARRAY')
_m.count = 5
_m.relative_offset_displace = (0.0, 1.569, 0.0)
_m = ob_roller.modifiers.new('Auto Smooth', 'NODES')
_m.node_group = ng_auto_smooth
_gi = [s.identifier for s in ng_auto_smooth.interface.items_tree if s.item_type == 'SOCKET' and s.in_out == 'INPUT']
_m[_gi[1]] = 0.5236  # Angle
ob_belt.location = (-1.355e-08, 1.001, 0.1029)
_m = ob_belt.modifiers.new('Auto Smooth', 'NODES')
_m.node_group = ng_auto_smooth
_gi = [s.identifier for s in ng_auto_smooth.interface.items_tree if s.item_type == 'SOCKET' and s.in_out == 'INPUT']
_m[_gi[1]] = 0.5236  # Angle

# ---- collection membership
col_collection.objects.link(ob_case)
col_collection.objects.link(ob_roller)
col_collection.objects.link(ob_belt)

# ---- scene / render settings (as saved in the file)
scene.frame_start = 1; scene.frame_end = 250; scene.frame_set(1)
scene.render.engine = 'BLENDER_EEVEE_NEXT'
scene.cycles.sampling_pattern = 'TABULATED_SOBOL'
bpy.context.view_layer.update()

# ---- added for rendering (the .blend has no active camera and no usable light): camera, sun
cam_auto = bpy.data.cameras.new('AutoCamera')
cam_auto.lens = 50.0
cam_auto.sensor_width = 36.0
cam_auto.clip_end = 1000.0
ob_auto_camera = bpy.data.objects.new('AutoCamera', cam_auto)
scene.collection.objects.link(ob_auto_camera)
ob_auto_camera.location = (3.9212, -3.70457, 3.19432)
ob_auto_camera.rotation_euler = (1.09748, -7.21219e-08, 0.694738)
scene.camera = ob_auto_camera
light_auto_sun = bpy.data.lights.new('AutoSun', 'SUN')
light_auto_sun.energy = 3.0
light_auto_sun.angle = 0.0523599
ob_auto_sun = bpy.data.objects.new('AutoSun', light_auto_sun)
scene.collection.objects.link(ob_auto_sun)
ob_auto_sun.rotation_euler = (0.872665, 0.174533, 0.523599)
bpy.context.view_layer.update()
